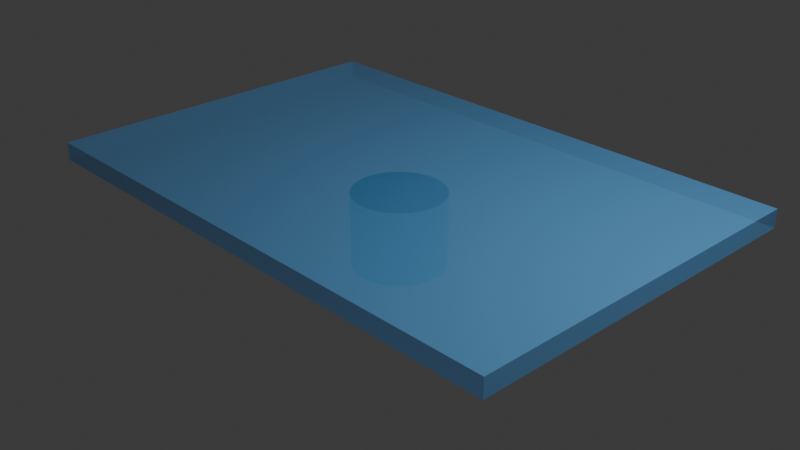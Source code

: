 # Source: table.blend  (saved by Blender 4.2.66; exported with 4.5.12 LTS)
import bpy
from mathutils import Matrix  # noqa: F401  (used for matrix-valued properties, if any)

bpy.ops.wm.read_factory_settings(use_empty=True)
scene = bpy.context.scene
scene.name = 'Scene'

# ---- collections
col_collection = bpy.data.collections.new('Collection'); scene.collection.children.link(col_collection)

# ---- materials (node trees are filled in below, after node groups)
mat_material_002 = bpy.data.materials.new('Material.002')
mat_material_001 = bpy.data.materials.new('Material.001')

# ---- material node trees
mat_material_002.use_nodes = True; mat_material_002.node_tree.nodes.clear()
_N = mat_material_002.node_tree.nodes; _L = mat_material_002.node_tree.links
n0 = _N.new('ShaderNodeBsdfPrincipled'); n0.name = 'Principled BSDF'; n0.location = (10, 300)
n0.inputs[0].default_value = (0.118, 0.4222, 0.8, 1.0)
n0.inputs[4].default_value = 0.5
n1 = _N.new('ShaderNodeOutputMaterial'); n1.name = 'Material Output'; n1.location = (300, 300)
_L.new(n0.outputs[0], n1.inputs[0])
n1.is_active_output = True
mat_material_001.use_nodes = True; mat_material_001.node_tree.nodes.clear()
_N = mat_material_001.node_tree.nodes; _L = mat_material_001.node_tree.links
n0 = _N.new('ShaderNodeBsdfPrincipled'); n0.name = 'Principled BSDF'; n0.location = (10, 300)
n0.inputs[0].default_value = (0.08566, 0.5402, 0.8003, 1.0)
n0.inputs[1].default_value = 1.0
n1 = _N.new('ShaderNodeOutputMaterial'); n1.name = 'Material Output'; n1.location = (300, 300)
_L.new(n0.outputs[0], n1.inputs[0])
n1.is_active_output = True

# ---- world
world_world = bpy.data.worlds.new('World'); scene.world = world_world
world_world.use_nodes = True; world_world.node_tree.nodes.clear()
_N = world_world.node_tree.nodes; _L = world_world.node_tree.links
n0 = _N.new('ShaderNodeOutputWorld'); n0.name = 'World Output'; n0.location = (300, 300)
n1 = _N.new('ShaderNodeBackground'); n1.name = 'Background'; n1.location = (10, 300)
n1.inputs[0].default_value = (0.05088, 0.05088, 0.05088, 1.0)
_L.new(n1.outputs[0], n0.inputs[0])
n0.is_active_output = True
world_world.color = (0.05088, 0.05088, 0.05088)
world_world.sun_shadow_jitter_overblur = 0.0

# ---- cameras
cam_camera = bpy.data.cameras.new('Camera')
cam_camera.clip_end = 100.0
cam_camera.ortho_scale = 7.314

# ---- lights
light_light = bpy.data.lights.new('Light', 'POINT')
light_light.energy = 1000.0
light_light.shadow_soft_size = 0.1

# ---- meshes
me_cube_002 = bpy.data.meshes.new('Cube.002')
me_cube_002.from_pydata([(-1.0, -1.0, -1.0), (-1.0, -1.0, 1.0), (-1.0, 1.0, -1.0), (-1.0, 1.0, 1.0), (1.0, -1.0, -1.0), (1.0, -1.0, 1.0), (1.0, 1.0, -1.0), (1.0, 1.0, 1.0)], [], [(0, 1, 3, 2), (2, 3, 7, 6), (6, 7, 5, 4), (4, 5, 1, 0), (2, 6, 4, 0), (7, 3, 1, 5)])
_uv = me_cube_002.uv_layers.new(name='UVMap')
_uv.uv.foreach_set('vector', [0.375, 0.0, 0.625, 0.0, 0.625, 0.25, 0.375, 0.25, 0.375, 0.25, 0.625, 0.25, 0.625, 0.5, 0.375, 0.5, 0.375, 0.5, 0.625, 0.5, 0.625, 0.75, 0.375, 0.75, 0.375, 0.75, 0.625, 0.75, 0.625, 1.0, 0.375, 1.0, 0.125, 0.5, 0.375, 0.5, 0.375, 0.75, 0.125, 0.75, 0.625, 0.5, 0.875, 0.5, 0.875, 0.75, 0.625, 0.75])
me_cube_002.materials.append(mat_material_002)
me_cube_002.update()
me_cylinder = bpy.data.meshes.new('Cylinder')
me_cylinder.from_pydata([(0.0, 1.0, -1.0), (0.0, 1.0, 1.0), (0.1951, 0.9808, -1.0), (0.1951, 0.9808, 1.0), (0.3827, 0.9239, -1.0), (0.3827, 0.9239, 1.0), (0.5556, 0.8315, -1.0), (0.5556, 0.8315, 1.0), (0.7071, 0.7071, -1.0), (0.7071, 0.7071, 1.0), (0.8315, 0.5556, -1.0), (0.8315, 0.5556, 1.0), (0.9239, 0.3827, -1.0), (0.9239, 0.3827, 1.0), (0.9808, 0.1951, -1.0), (0.9808, 0.1951, 1.0), (1.0, 0.0, -1.0), (1.0, 0.0, 1.0), (0.9808, -0.1951, -1.0), (0.9808, -0.1951, 1.0), (0.9239, -0.3827, -1.0), (0.9239, -0.3827, 1.0), (0.8315, -0.5556, -1.0), (0.8315, -0.5556, 1.0), (0.7071, -0.7071, -1.0), (0.7071, -0.7071, 1.0), (0.5556, -0.8315, -1.0), (0.5556, -0.8315, 1.0), (0.3827, -0.9239, -1.0), (0.3827, -0.9239, 1.0), (0.1951, -0.9808, -1.0), (0.1951, -0.9808, 1.0), (0.0, -1.0, -1.0), (0.0, -1.0, 1.0), (-0.1951, -0.9808, -1.0), (-0.1951, -0.9808, 1.0), (-0.3827, -0.9239, -1.0), (-0.3827, -0.9239, 1.0), (-0.5556, -0.8315, -1.0), (-0.5556, -0.8315, 1.0), (-0.7071, -0.7071, -1.0), (-0.7071, -0.7071, 1.0), (-0.8315, -0.5556, -1.0), (-0.8315, -0.5556, 1.0), (-0.9239, -0.3827, -1.0), (-0.9239, -0.3827, 1.0), (-0.9808, -0.1951, -1.0), (-0.9808, -0.1951, 1.0), (-1.0, 0.0, -1.0), (-1.0, 0.0, 1.0), (-0.9808, 0.1951, -1.0), (-0.9808, 0.1951, 1.0), (-0.9239, 0.3827, -1.0), (-0.9239, 0.3827, 1.0), (-0.8315, 0.5556, -1.0), (-0.8315, 0.5556, 1.0), (-0.7071, 0.7071, -1.0), (-0.7071, 0.7071, 1.0), (-0.5556, 0.8315, -1.0), (-0.5556, 0.8315, 1.0), (-0.3827, 0.9239, -1.0), (-0.3827, 0.9239, 1.0), (-0.1951, 0.9808, -1.0), (-0.1951, 0.9808, 1.0)], [], [(0, 1, 3, 2), (2, 3, 5, 4), (4, 5, 7, 6), (6, 7, 9, 8), (8, 9, 11, 10), (10, 11, 13, 12), (12, 13, 15, 14), (14, 15, 17, 16), (16, 17, 19, 18), (18, 19, 21, 20), (20, 21, 23, 22), (22, 23, 25, 24), (24, 25, 27, 26), (26, 27, 29, 28), (28, 29, 31, 30), (30, 31, 33, 32), (32, 33, 35, 34), (34, 35, 37, 36), (36, 37, 39, 38), (38, 39, 41, 40), (40, 41, 43, 42), (42, 43, 45, 44), (44, 45, 47, 46), (46, 47, 49, 48), (48, 49, 51, 50), (50, 51, 53, 52), (52, 53, 55, 54), (54, 55, 57, 56), (56, 57, 59, 58), (58, 59, 61, 60), (3, 1, 63, 61, 59, 57, 55, 53, 51, 49, 47, 45, 43, 41, 39, 37, 35, 33, 31, 29, 27, 25, 23, 21, 19, 17, 15, 13, 11, 9, 7, 5), (60, 61, 63, 62), (62, 63, 1, 0), (0, 2, 4, 6, 8, 10, 12, 14, 16, 18, 20, 22, 24, 26, 28, 30, 32, 34, 36, 38, 40, 42, 44, 46, 48, 50, 52, 54, 56, 58, 60, 62)])
_uv = me_cylinder.uv_layers.new(name='UVMap')
_uv.uv.foreach_set('vector', [1.0, 0.5, 1.0, 1.0, 0.9688, 1.0, 0.9688, 0.5, 0.9688, 0.5, 0.9688, 1.0, 0.9375, 1.0, 0.9375, 0.5, 0.9375, 0.5, 0.9375, 1.0, 0.9062, 1.0, 0.9062, 0.5, 0.9062, 0.5, 0.9062, 1.0, 0.875, 1.0, 0.875, 0.5, 0.875, 0.5, 0.875, 1.0, 0.8438, 1.0, 0.8438, 0.5, 0.8438, 0.5, 0.8438, 1.0, 0.8125, 1.0, 0.8125, 0.5, 0.8125, 0.5, 0.8125, 1.0, 0.7812, 1.0, 0.7812, 0.5, 0.7812, 0.5, 0.7812, 1.0, 0.75, 1.0, 0.75, 0.5, 0.75, 0.5, 0.75, 1.0, 0.7188, 1.0, 0.7188, 0.5, 0.7188, 0.5, 0.7188, 1.0, 0.6875, 1.0, 0.6875, 0.5, 0.6875, 0.5, 0.6875, 1.0, 0.6562, 1.0, 0.6562, 0.5, 0.6562, 0.5, 0.6562, 1.0, 0.625, 1.0, 0.625, 0.5, 0.625, 0.5, 0.625, 1.0, 0.5938, 1.0, 0.5938, 0.5, 0.5938, 0.5, 0.5938, 1.0, 0.5625, 1.0, 0.5625, 0.5, 0.5625, 0.5, 0.5625, 1.0, 0.5312, 1.0, 0.5312, 0.5, 0.5312, 0.5, 0.5312, 1.0, 0.5, 1.0, 0.5, 0.5, 0.5, 0.5, 0.5, 1.0, 0.4688, 1.0, 0.4688, 0.5, 0.4688, 0.5, 0.4688, 1.0, 0.4375, 1.0, 0.4375, 0.5, 0.4375, 0.5, 0.4375, 1.0, 0.4062, 1.0, 0.4062, 0.5, 0.4062, 0.5, 0.4062, 1.0, 0.375, 1.0, 0.375, 0.5, 0.375, 0.5, 0.375, 1.0, 0.3438, 1.0, 0.3438, 0.5, 0.3438, 0.5, 0.3438, 1.0, 0.3125, 1.0, 0.3125, 0.5, 0.3125, 0.5, 0.3125, 1.0, 0.2812, 1.0, 0.2812, 0.5, 0.2812, 0.5, 0.2812, 1.0, 0.25, 1.0, 0.25, 0.5, 0.25, 0.5, 0.25, 1.0, 0.2188, 1.0, 0.2188, 0.5, 0.2188, 0.5, 0.2188, 1.0, 0.1875, 1.0, 0.1875, 0.5, 0.1875, 0.5, 0.1875, 1.0, 0.1562, 1.0, 0.1562, 0.5, 0.1562, 0.5, 0.1562, 1.0, 0.125, 1.0, 0.125, 0.5, 0.125, 0.5, 0.125, 1.0, 0.09375, 1.0, 0.09375, 0.5, 0.09375, 0.5, 0.09375, 1.0, 0.0625, 1.0, 0.0625, 0.5, 0.2968, 0.4854, 0.25, 0.49, 0.2032, 0.4854, 0.1582, 0.4717, 0.1167, 0.4496, 0.08029, 0.4197, 0.05045, 0.3833, 0.02827, 0.3418, 0.01461, 0.2968, 0.01, 0.25, 0.01461, 0.2032, 0.02827, 0.1582, 0.05045, 0.1167, 0.08029, 0.08029, 0.1167, 0.05045, 0.1582, 0.02827, 0.2032, 0.01461, 0.25, 0.01, 0.2968, 0.01461, 0.3418, 0.02827, 0.3833, 0.05045, 0.4197, 0.08029, 0.4496, 0.1167, 0.4717, 0.1582, 0.4854, 0.2032, 0.49, 0.25, 0.4854, 0.2968, 0.4717, 0.3418, 0.4496, 0.3833, 0.4197, 0.4197, 0.3833, 0.4496, 0.3418, 0.4717, 0.0625, 0.5, 0.0625, 1.0, 0.03125, 1.0, 0.03125, 0.5, 0.03125, 0.5, 0.03125, 1.0, 0.0, 1.0, 0.0, 0.5, 0.75, 0.49, 0.7968, 0.4854, 0.8418, 0.4717, 0.8833, 0.4496, 0.9197, 0.4197, 0.9496, 0.3833, 0.9717, 0.3418, 0.9854, 0.2968, 0.99, 0.25, 0.9854, 0.2032, 0.9717, 0.1582, 0.9496, 0.1167, 0.9197, 0.08029, 0.8833, 0.05045, 0.8418, 0.02827, 0.7968, 0.01461, 0.75, 0.01, 0.7032, 0.01461, 0.6582, 0.02827, 0.6167, 0.05045, 0.5803, 0.08029, 0.5504, 0.1167, 0.5283, 0.1582, 0.5146, 0.2032, 0.51, 0.25, 0.5146, 0.2968, 0.5283, 0.3418, 0.5504, 0.3833, 0.5803, 0.4197, 0.6167, 0.4496, 0.6582, 0.4717, 0.7032, 0.4854])
me_cylinder.materials.append(mat_material_001)
me_cylinder.update()

# ---- objects
ob_light = bpy.data.objects.new('Light', light_light)
ob_camera = bpy.data.objects.new('Camera', cam_camera)
ob_top = bpy.data.objects.new('top', me_cube_002)
ob_leg = bpy.data.objects.new('leg', me_cylinder)

# ---- transforms, parenting, visibility, modifiers, constraints
ob_light.location = (4.076, 1.005, 5.904)
ob_light.rotation_euler = (0.6503, 0.05522, 1.866)
ob_light.lock_rotations_4d = False
ob_light.empty_display_type = 'ARROWS'
ob_light.color = (0.0, 0.0, 0.0, 0.0)
ob_light.lineart.crease_threshold = 0.0
ob_camera.location = (7.359, -6.926, 4.958)
ob_camera.rotation_euler = (1.109, 0.0, 0.8149)
ob_camera.lock_rotations_4d = False
ob_camera.empty_display_type = 'ARROWS'
ob_camera.color = (0.0, 0.0, 0.0, 0.0)
ob_camera.display_type = 'WIRE'
ob_camera.lineart.crease_threshold = 0.0
ob_top.location = (0.0, 0.0, 0.4)
ob_top.scale = (3.0, 2.0, 0.1)
ob_leg.location = (0.0, 0.0, -0.1)
ob_leg.scale = (0.5, 0.5, 0.4)

# ---- collection membership
col_collection.objects.link(ob_light)
col_collection.objects.link(ob_camera)
col_collection.objects.link(ob_top)
col_collection.objects.link(ob_leg)

# ---- scene / render settings (as saved in the file)
scene.camera = ob_camera
scene.frame_start = 1; scene.frame_end = 250; scene.frame_set(0)
scene.render.engine = 'BLENDER_EEVEE_NEXT'
bpy.context.view_layer.update()
